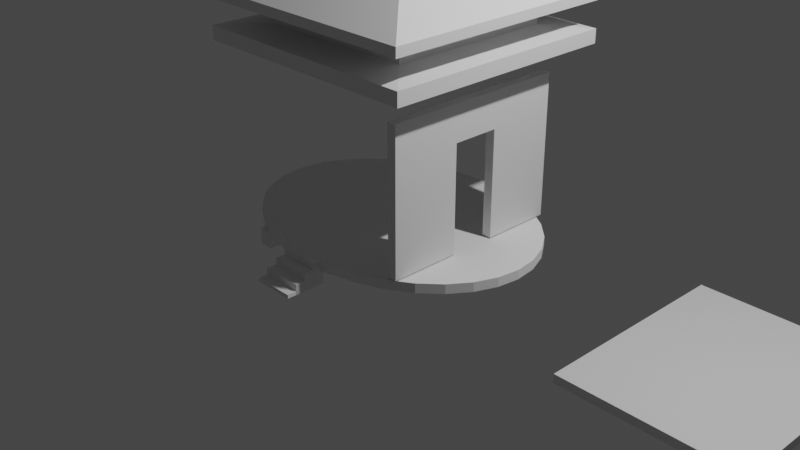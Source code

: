 # Source: beach_hut.blend  (saved by Blender 2.80.75; exported with 4.5.12 LTS)
import bpy
from mathutils import Matrix  # noqa: F401  (used for matrix-valued properties, if any)

bpy.ops.wm.read_factory_settings(use_empty=True)
scene = bpy.context.scene
scene.name = 'Scene'

# ---- collections
col_collection = bpy.data.collections.new('Collection'); scene.collection.children.link(col_collection)

# ---- materials (node trees are filled in below, after node groups)
mat_material = bpy.data.materials.new('Material')
mat_material.alpha_threshold = 0.0
mat_material.use_transparent_shadow = False
mat_material.line_color = (0.0, 0.0, 0.0, 1.0)
mat_material_002 = bpy.data.materials.new('Material.002')
mat_material_002.alpha_threshold = 0.0
mat_material_002.use_transparent_shadow = False
mat_material_002.line_color = (0.0, 0.0, 0.0, 1.0)
mat_material_003 = bpy.data.materials.new('Material.003')
mat_material_003.alpha_threshold = 0.0
mat_material_003.use_transparent_shadow = False
mat_material_003.line_color = (0.0, 0.0, 0.0, 1.0)

# ---- material node trees
mat_material.use_nodes = True; mat_material.node_tree.nodes.clear()
_N = mat_material.node_tree.nodes; _L = mat_material.node_tree.links
n0 = _N.new('ShaderNodeOutputMaterial'); n0.name = 'Material Output'; n0.location = (300, 300)
n1 = _N.new('ShaderNodeBsdfPrincipled'); n1.name = 'Principled BSDF'; n1.location = (10, 300)
n1.distribution = 'GGX'
n1.subsurface_method = 'BURLEY'
n1.inputs[2].default_value = 0.4
n1.inputs[3].default_value = 1.45
n1.inputs[27].default_value = (0.0, 0.0, 0.0, 1.0)
n1.inputs[28].default_value = 1.0
_L.new(n1.outputs[0], n0.inputs[0])
n0.is_active_output = True
mat_material_002.use_nodes = True; mat_material_002.node_tree.nodes.clear()
_N = mat_material_002.node_tree.nodes; _L = mat_material_002.node_tree.links
n0 = _N.new('ShaderNodeOutputMaterial'); n0.name = 'Material Output'; n0.location = (300, 300)
n1 = _N.new('ShaderNodeBsdfPrincipled'); n1.name = 'Principled BSDF'; n1.location = (10, 300)
n1.distribution = 'GGX'
n1.subsurface_method = 'BURLEY'
n1.inputs[2].default_value = 0.4
n1.inputs[3].default_value = 1.45
n1.inputs[27].default_value = (0.0, 0.0, 0.0, 1.0)
n1.inputs[28].default_value = 1.0
_L.new(n1.outputs[0], n0.inputs[0])
n0.is_active_output = True
mat_material_003.use_nodes = True; mat_material_003.node_tree.nodes.clear()
_N = mat_material_003.node_tree.nodes; _L = mat_material_003.node_tree.links
n0 = _N.new('ShaderNodeOutputMaterial'); n0.name = 'Material Output'; n0.location = (300, 300)
n1 = _N.new('ShaderNodeBsdfPrincipled'); n1.name = 'Principled BSDF'; n1.location = (10, 300)
n1.distribution = 'GGX'
n1.subsurface_method = 'BURLEY'
n1.inputs[2].default_value = 0.4
n1.inputs[3].default_value = 1.45
n1.inputs[27].default_value = (0.0, 0.0, 0.0, 1.0)
n1.inputs[28].default_value = 1.0
_L.new(n1.outputs[0], n0.inputs[0])
n0.is_active_output = True

# ---- world
world_world = bpy.data.worlds.new('World'); scene.world = world_world
world_world.use_nodes = True; world_world.node_tree.nodes.clear()
_N = world_world.node_tree.nodes; _L = world_world.node_tree.links
n0 = _N.new('ShaderNodeOutputWorld'); n0.name = 'World Output'; n0.location = (300, 300)
n1 = _N.new('ShaderNodeBackground'); n1.name = 'Background'; n1.location = (10, 300)
n1.inputs[0].default_value = (0.05088, 0.05088, 0.05088, 1.0)
_L.new(n1.outputs[0], n0.inputs[0])
n0.is_active_output = True
world_world.color = (0.05088, 0.05088, 0.05088)
world_world.use_sun_shadow = False
world_world.sun_shadow_jitter_overblur = 0.0

# ---- cameras
cam_camera = bpy.data.cameras.new('Camera')
cam_camera.clip_end = 100.0
cam_camera.ortho_scale = 7.314

# ---- lights
light_light = bpy.data.lights.new('Light', 'POINT')
light_light.transmission_factor = 0.0
light_light.energy = 1000.0
light_light.shadow_soft_size = 0.1
light_light.shadow_maximum_resolution = 0.006
light_light.use_absolute_resolution = True

# ---- meshes
me_cube = bpy.data.meshes.new('Cube')
me_cube.from_pydata([(1.0, 1.0, 1.0), (1.0, 1.0, -1.0), (1.0, -1.0, 1.0), (1.0, -1.0, -1.0), (-1.0, 1.0, 1.0), (-1.0, 1.0, -1.0), (-1.0, -1.0, 1.0), (-1.0, -1.0, -1.0)], [], [(0, 4, 6, 2), (3, 2, 6, 7), (7, 6, 4, 5), (5, 1, 3, 7), (1, 0, 2, 3), (5, 4, 0, 1)])
_uv = me_cube.uv_layers.new(name='UVMap')
_uv.uv.foreach_set('vector', [0.375, 0.0, 0.625, 0.0, 0.625, 0.25, 0.375, 0.25, 0.375, 0.25, 0.625, 0.25, 0.625, 0.5, 0.375, 0.5, 0.375, 0.5, 0.625, 0.5, 0.625, 0.75, 0.375, 0.75, 0.375, 0.75, 0.625, 0.75, 0.625, 1.0, 0.375, 1.0, 0.125, 0.5, 0.375, 0.5, 0.375, 0.75, 0.125, 0.75, 0.625, 0.5, 0.875, 0.5, 0.875, 0.75, 0.625, 0.75])
me_cube.materials.append(mat_material)
me_cube.use_remesh_preserve_volume = False
me_cube.use_remesh_preserve_attributes = False
me_cube.use_mirror_vertex_groups = False
me_cube.update()
me_cube_002 = bpy.data.meshes.new('Cube.002')
me_cube_002.from_pydata([(-1.016, -0.9843, -1.016), (-1.016, -0.9843, 0.9843), (-1.016, 1.016, -1.016), (-1.016, 1.016, 0.9843), (0.9843, -0.9843, -1.016), (0.9843, -0.9843, 0.9843), (0.9843, 1.016, -1.016), (0.9843, 1.016, 0.9843), (-1.016, 0.01581, -1.016), (-1.016, 0.01581, 0.9843), (0.9843, -0.4842, -1.016), (-1.016, -0.4842, 0.9843), (0.9843, -0.4842, 0.9843), (-1.016, -0.4842, -1.016), (0.9843, 0.5159, 0.9843), (-1.016, 0.5159, -1.016), (0.9843, 0.5159, -1.016), (-1.016, 0.5159, 0.9843), (-0.01581, -0.9843, 0.9843), (-0.01581, 1.016, -1.016), (-0.01581, 1.016, 0.9843), (-0.01581, -0.9843, -1.016), (-0.01581, -0.4842, -1.016), (-0.01581, -0.4842, 0.9843), (-0.01581, 0.5159, 0.9843), (-0.01581, 0.5159, -1.016), (0.4842, -0.9843, 0.9843), (0.4842, 1.016, -1.016), (0.4842, -0.4842, 0.9843), (0.4842, 0.5159, 0.9843), (0.4842, 1.016, 0.9843), (0.4842, -0.9843, -1.016), (0.4842, -0.4842, -1.016), (0.4842, 0.5159, -1.016), (-0.5159, 1.016, 0.9843), (-0.5159, -0.9843, -1.016), (-0.5159, 0.01581, -1.016), (-0.5159, -0.4842, -1.016), (-0.5159, 0.5159, -1.016), (-0.5159, -0.9843, 0.9843), (-0.5159, 1.016, -1.016), (-0.5159, 0.01581, 0.9843), (-0.5159, -0.4842, 0.9843), (-0.5159, 0.5159, 0.9843), (0.9843, -0.2342, 0.9843), (-1.016, -0.2342, -1.016), (0.9843, -0.2342, -1.016), (-1.016, -0.2342, 0.9843), (-0.01581, -0.2342, -1.016), (-0.01581, -0.2342, 0.9843), (0.4842, -0.2342, 0.9843), (0.4842, -0.2342, -1.016), (-0.5159, -0.2342, -1.016), (-0.5159, -0.2342, 0.9843), (0.9843, 0.2658, -1.016), (-1.016, 0.2658, 0.9843), (0.9843, 0.2658, 0.9843), (-1.016, 0.2658, -1.016), (-0.01581, 0.2658, -1.016), (-0.01581, 0.2658, 0.9843), (0.4842, 0.2658, 0.9843), (0.4842, 0.2658, -1.016), (-0.5159, 0.2658, -1.016), (-0.5159, 0.2658, 0.9843), (0.2342, 1.016, 0.9843), (0.2342, -0.9843, -1.016), (0.2342, -0.4842, -1.016), (0.2342, 0.5159, -1.016), (0.2342, -0.9843, 0.9843), (0.2342, 1.016, -1.016), (0.2342, -0.4842, 0.9843), (0.2342, 0.5159, 0.9843), (0.2342, -0.2342, -1.016), (0.2342, -0.2342, 0.9843), (0.2342, 0.2658, -1.016), (0.2342, 0.2658, 0.9843), (0.3592, -0.9843, 0.9843), (0.3592, 1.016, -1.016), (0.3592, -0.4842, 0.9843), (0.3592, 0.5159, 0.9843), (0.3592, -0.2342, 0.9843), (0.3592, 0.2658, 0.9843), (0.3592, 1.016, 0.9843), (0.3592, -0.9843, -1.016), (0.3592, -0.4842, -1.016), (0.3592, 0.5159, -1.016), (0.3592, -0.2342, -1.016), (0.3592, 0.2658, -1.016)], [], [(33, 16, 6, 27), (30, 27, 6, 7), (12, 10, 4, 5), (43, 17, 3, 34), (17, 15, 2, 3), (39, 35, 0, 1), (47, 45, 8, 9), (53, 47, 9, 41), (31, 4, 10, 32), (39, 1, 11, 42), (1, 0, 13, 11), (44, 46, 10, 12), (7, 6, 16, 14), (55, 57, 15, 17), (63, 55, 17, 43), (61, 54, 16, 33), (62, 58, 25, 38), (75, 59, 24, 71), (68, 18, 23, 70), (35, 21, 22, 37), (68, 65, 21, 18), (71, 24, 20, 64), (34, 40, 19, 20), (38, 25, 19, 40), (14, 29, 30, 7), (5, 4, 31, 26), (5, 26, 28, 12), (56, 60, 29, 14), (87, 61, 33, 85), (83, 31, 32, 84), (82, 77, 27, 30), (85, 33, 27, 77), (15, 38, 40, 2), (3, 2, 40, 34), (45, 52, 36, 8), (0, 35, 37, 13), (57, 62, 38, 15), (59, 63, 43, 24), (18, 39, 42, 23), (18, 21, 35, 39), (24, 43, 34, 20), (23, 42, 53, 49), (13, 37, 52, 45), (84, 32, 51, 86), (12, 28, 50, 44), (70, 23, 49, 73), (37, 22, 48, 52), (32, 10, 46, 51), (42, 11, 47, 53), (11, 13, 45, 47), (8, 36, 62, 57), (41, 9, 55, 63), (9, 8, 57, 55), (14, 16, 54, 56), (78, 70, 73, 80), (22, 66, 72, 48), (25, 67, 69, 19), (20, 19, 69, 64), (21, 65, 66, 22), (58, 74, 67, 25), (79, 71, 64, 82), (76, 83, 65, 68), (76, 68, 70, 78), (81, 75, 71, 79), (60, 81, 79, 29), (26, 76, 78, 28), (36, 52, 53, 41, 63, 59, 75, 81, 60, 56, 54, 61, 87, 74, 58, 62), (26, 31, 83, 76), (29, 79, 82, 30), (28, 78, 80, 50), (53, 52, 48, 72, 86, 51, 46, 44, 50, 80, 73, 49), (66, 84, 86, 72), (67, 85, 77, 69), (64, 69, 77, 82), (65, 83, 84, 66), (74, 87, 85, 67)])
_uv = me_cube_002.uv_layers.new(name='UVMap')
_uv.uv.foreach_set('vector', [0.5625, 0.1875, 0.625, 0.1875, 0.625, 0.25, 0.5625, 0.25, 0.375, 0.4375, 0.625, 0.4375, 0.625, 0.5, 0.375, 0.5, 0.375, 0.6875, 0.625, 0.6875, 0.625, 0.75, 0.375, 0.75, 0.5625, 0.9375, 0.625, 0.9375, 0.625, 1.0, 0.5625, 1.0, 0.125, 0.6875, 0.375, 0.6875, 0.375, 0.75, 0.125, 0.75, 0.625, 0.6875, 0.875, 0.6875, 0.875, 0.75, 0.625, 0.75, 0.125, 0.5938, 0.375, 0.5938, 0.375, 0.625, 0.125, 0.625, 0.5625, 0.8438, 0.625, 0.8438, 0.625, 0.875, 0.5625, 0.875, 0.5625, 0.0, 0.625, 0.0, 0.625, 0.0625, 0.5625, 0.0625, 0.5625, 0.75, 0.625, 0.75, 0.625, 0.8125, 0.5625, 0.8125, 0.125, 0.5, 0.375, 0.5, 0.375, 0.5625, 0.125, 0.5625, 0.375, 0.6562, 0.625, 0.6562, 0.625, 0.6875, 0.375, 0.6875, 0.375, 0.5, 0.625, 0.5, 0.625, 0.5625, 0.375, 0.5625, 0.125, 0.6562, 0.375, 0.6562, 0.375, 0.6875, 0.125, 0.6875, 0.5625, 0.9062, 0.625, 0.9062, 0.625, 0.9375, 0.5625, 0.9375, 0.5625, 0.1562, 0.625, 0.1562, 0.625, 0.1875, 0.5625, 0.1875, 0.4375, 0.1562, 0.5, 0.1562, 0.5, 0.1875, 0.4375, 0.1875, 0.4688, 0.9062, 0.5, 0.9062, 0.5, 0.9375, 0.4688, 0.9375, 0.4688, 0.75, 0.5, 0.75, 0.5, 0.8125, 0.4688, 0.8125, 0.4375, 0.0, 0.5, 0.0, 0.5, 0.0625, 0.4375, 0.0625, 0.625, 0.5938, 0.875, 0.5938, 0.875, 0.625, 0.625, 0.625, 0.4688, 0.9375, 0.5, 0.9375, 0.5, 1.0, 0.4688, 1.0, 0.375, 0.3125, 0.625, 0.3125, 0.625, 0.375, 0.375, 0.375, 0.4375, 0.1875, 0.5, 0.1875, 0.5, 0.25, 0.4375, 0.25, 0.375, 0.9375, 0.4375, 0.9375, 0.4375, 1.0, 0.375, 1.0, 0.625, 0.5, 0.875, 0.5, 0.875, 0.5625, 0.625, 0.5625, 0.375, 0.75, 0.4375, 0.75, 0.4375, 0.8125, 0.375, 0.8125, 0.375, 0.9062, 0.4375, 0.9062, 0.4375, 0.9375, 0.375, 0.9375, 0.5469, 0.1562, 0.5625, 0.1562, 0.5625, 0.1875, 0.5469, 0.1875, 0.5469, 0.0, 0.5625, 0.0, 0.5625, 0.0625, 0.5469, 0.0625, 0.375, 0.4219, 0.625, 0.4219, 0.625, 0.4375, 0.375, 0.4375, 0.5469, 0.1875, 0.5625, 0.1875, 0.5625, 0.25, 0.5469, 0.25, 0.375, 0.1875, 0.4375, 0.1875, 0.4375, 0.25, 0.375, 0.25, 0.375, 0.25, 0.625, 0.25, 0.625, 0.3125, 0.375, 0.3125, 0.375, 0.09375, 0.4375, 0.09375, 0.4375, 0.125, 0.375, 0.125, 0.375, 0.0, 0.4375, 0.0, 0.4375, 0.0625, 0.375, 0.0625, 0.375, 0.1562, 0.4375, 0.1562, 0.4375, 0.1875, 0.375, 0.1875, 0.5, 0.9062, 0.5625, 0.9062, 0.5625, 0.9375, 0.5, 0.9375, 0.5, 0.75, 0.5625, 0.75, 0.5625, 0.8125, 0.5, 0.8125, 0.625, 0.625, 0.875, 0.625, 0.875, 0.6875, 0.625, 0.6875, 0.5, 0.9375, 0.5625, 0.9375, 0.5625, 1.0, 0.5, 1.0, 0.5, 0.8125, 0.5625, 0.8125, 0.5625, 0.8438, 0.5, 0.8438, 0.375, 0.0625, 0.4375, 0.0625, 0.4375, 0.09375, 0.375, 0.09375, 0.5469, 0.0625, 0.5625, 0.0625, 0.5625, 0.09375, 0.5469, 0.09375, 0.375, 0.8125, 0.4375, 0.8125, 0.4375, 0.8438, 0.375, 0.8438, 0.4688, 0.8125, 0.5, 0.8125, 0.5, 0.8438, 0.4688, 0.8438, 0.4375, 0.0625, 0.5, 0.0625, 0.5, 0.09375, 0.4375, 0.09375, 0.5625, 0.0625, 0.625, 0.0625, 0.625, 0.09375, 0.5625, 0.09375, 0.5625, 0.8125, 0.625, 0.8125, 0.625, 0.8438, 0.5625, 0.8438, 0.125, 0.5625, 0.375, 0.5625, 0.375, 0.5938, 0.125, 0.5938, 0.375, 0.125, 0.4375, 0.125, 0.4375, 0.1562, 0.375, 0.1562, 0.5625, 0.875, 0.625, 0.875, 0.625, 0.9062, 0.5625, 0.9062, 0.125, 0.625, 0.375, 0.625, 0.375, 0.6562, 0.125, 0.6562, 0.375, 0.5625, 0.625, 0.5625, 0.625, 0.5938, 0.375, 0.5938, 0.4531, 0.8125, 0.4688, 0.8125, 0.4688, 0.8438, 0.4531, 0.8438, 0.5, 0.0625, 0.5312, 0.0625, 0.5312, 0.09375, 0.5, 0.09375, 0.5, 0.1875, 0.5312, 0.1875, 0.5312, 0.25, 0.5, 0.25, 0.375, 0.375, 0.625, 0.375, 0.625, 0.4062, 0.375, 0.4062, 0.5, 0.0, 0.5312, 0.0, 0.5312, 0.0625, 0.5, 0.0625, 0.5, 0.1562, 0.5312, 0.1562, 0.5312, 0.1875, 0.5, 0.1875, 0.4531, 0.9375, 0.4688, 0.9375, 0.4688, 1.0, 0.4531, 1.0, 0.625, 0.5781, 0.875, 0.5781, 0.875, 0.5938, 0.625, 0.5938, 0.4531, 0.75, 0.4688, 0.75, 0.4688, 0.8125, 0.4531, 0.8125, 0.4531, 0.9062, 0.4688, 0.9062, 0.4688, 0.9375, 0.4531, 0.9375, 0.4375, 0.9062, 0.4531, 0.9062, 0.4531, 0.9375, 0.4375, 0.9375, 0.4375, 0.75, 0.4531, 0.75, 0.4531, 0.8125, 0.4375, 0.8125, 0.4375, 0.125, 0.4375, 0.09375, 0.5625, 0.8438, 0.5625, 0.875, 0.5625, 0.9062, 0.5, 0.9062, 0.4688, 0.9062, 0.4531, 0.9062, 0.4375, 0.9062, 0.375, 0.5938, 0.625, 0.1562, 0.5625, 0.1562, 0.5469, 0.1562, 0.5312, 0.1562, 0.5, 0.1562, 0.4375, 0.1562, 0.625, 0.5625, 0.875, 0.5625, 0.875, 0.5781, 0.625, 0.5781, 0.4375, 0.9375, 0.4531, 0.9375, 0.4531, 1.0, 0.4375, 1.0, 0.4375, 0.8125, 0.4531, 0.8125, 0.4531, 0.8438, 0.4375, 0.8438, 0.5625, 0.8438, 0.4375, 0.09375, 0.5, 0.09375, 0.5312, 0.09375, 0.5469, 0.09375, 0.5625, 0.09375, 0.625, 0.09375, 0.375, 0.6562, 0.4375, 0.8438, 0.4531, 0.8438, 0.4688, 0.8438, 0.5, 0.8438, 0.5312, 0.0625, 0.5469, 0.0625, 0.5469, 0.09375, 0.5312, 0.09375, 0.5312, 0.1875, 0.5469, 0.1875, 0.5469, 0.25, 0.5312, 0.25, 0.375, 0.4062, 0.625, 0.4062, 0.625, 0.4219, 0.375, 0.4219, 0.5312, 0.0, 0.5469, 0.0, 0.5469, 0.0625, 0.5312, 0.0625, 0.5312, 0.1562, 0.5469, 0.1562, 0.5469, 0.1875, 0.5312, 0.1875])
me_cube_002.materials.append(mat_material_002)
me_cube_002.use_remesh_preserve_volume = False
me_cube_002.use_remesh_preserve_attributes = False
me_cube_002.use_mirror_vertex_groups = False
me_cube_002.update()
me_cube_004 = bpy.data.meshes.new('Cube.004')
me_cube_004.from_pydata([(-1.0, 1.0, -1.0), (-1.0, 1.0, 1.0), (1.0, 1.0, -1.0), (1.0, 1.0, 1.0), (-1.0, 0.0, -1.0), (-1.0, 0.0, 1.0), (1.0, 0.0, -1.0), (1.0, 0.0, 1.0)], [], [(4, 5, 1, 0), (0, 1, 3, 2), (3, 1, 5, 7), (0, 2, 6, 4), (2, 3, 7, 6), (5, 4, 6, 7)])
_uv = me_cube_004.uv_layers.new(name='UVMap')
_uv.uv.foreach_set('vector', [0.375, 0.125, 0.625, 0.125, 0.625, 0.25, 0.375, 0.25, 0.375, 0.25, 0.625, 0.25, 0.625, 0.5, 0.375, 0.5, 0.625, 0.5, 0.875, 0.5, 0.875, 0.625, 0.625, 0.625, 0.125, 0.5, 0.375, 0.5, 0.375, 0.625, 0.125, 0.625, 0.375, 0.5, 0.625, 0.5, 0.625, 0.625, 0.375, 0.625, 0.625, 0.125, 0.375, 0.125, 0.375, 0.625, 0.625, 0.625])
me_cube_004.use_remesh_preserve_volume = False
me_cube_004.use_remesh_preserve_attributes = False
me_cube_004.use_mirror_vertex_groups = False
me_cube_004.update()
me_cube_006 = bpy.data.meshes.new('Cube.006')
me_cube_006.from_pydata([(-1.0, 1.0, -1.0), (-1.0, 1.0, 1.0), (1.0, 1.0, -1.0), (1.0, 1.0, 1.0), (-1.0, 0.01794, -1.0), (-1.0, 0.01794, 1.0), (1.0, 0.01794, -1.0), (1.0, 0.01794, 1.0)], [], [(4, 5, 1, 0), (0, 1, 3, 2), (3, 1, 5, 7), (0, 2, 6, 4), (2, 3, 7, 6), (5, 4, 6, 7)])
_uv = me_cube_006.uv_layers.new(name='UVMap')
_uv.uv.foreach_set('vector', [0.375, 0.1272, 0.625, 0.1272, 0.625, 0.25, 0.375, 0.25, 0.375, 0.25, 0.625, 0.25, 0.625, 0.5, 0.375, 0.5, 0.625, 0.5, 0.875, 0.5, 0.875, 0.6228, 0.625, 0.6228, 0.125, 0.5, 0.375, 0.5, 0.375, 0.6228, 0.125, 0.6228, 0.375, 0.5, 0.625, 0.5, 0.625, 0.6228, 0.375, 0.6228, 0.625, 0.1272, 0.375, 0.1272, 0.375, 0.6228, 0.625, 0.6228])
me_cube_006.use_remesh_preserve_volume = False
me_cube_006.use_remesh_preserve_attributes = False
me_cube_006.use_mirror_vertex_groups = False
me_cube_006.update()
me_cube_007 = bpy.data.meshes.new('Cube.007')
me_cube_007.from_pydata([(-1.0, 1.0, -1.0), (-1.0, 1.0, 1.0), (1.0, 1.0, -1.0), (1.0, 1.0, 1.0), (-1.0, 0.0, -1.0), (-1.0, 0.0, 1.0), (1.0, 0.0, -1.0), (1.0, 0.0, 1.0)], [], [(4, 5, 1, 0), (0, 1, 3, 2), (3, 1, 5, 7), (0, 2, 6, 4), (2, 3, 7, 6), (5, 4, 6, 7)])
_uv = me_cube_007.uv_layers.new(name='UVMap')
_uv.uv.foreach_set('vector', [0.375, 0.125, 0.625, 0.125, 0.625, 0.25, 0.375, 0.25, 0.375, 0.25, 0.625, 0.25, 0.625, 0.5, 0.375, 0.5, 0.625, 0.5, 0.875, 0.5, 0.875, 0.625, 0.625, 0.625, 0.125, 0.5, 0.375, 0.5, 0.375, 0.625, 0.125, 0.625, 0.375, 0.5, 0.625, 0.5, 0.625, 0.625, 0.375, 0.625, 0.625, 0.125, 0.375, 0.125, 0.375, 0.625, 0.625, 0.625])
me_cube_007.use_remesh_preserve_volume = False
me_cube_007.use_remesh_preserve_attributes = False
me_cube_007.use_mirror_vertex_groups = False
me_cube_007.update()
me_cube_008 = bpy.data.meshes.new('Cube.008')
me_cube_008.from_pydata([(-1.0, 1.0, -1.0), (-1.0, 1.0, 1.0), (1.0, 1.0, -1.0), (1.0, 1.0, 1.0), (-1.0, 0.0, -1.0), (-1.0, 0.0, 1.0), (1.0, 0.0, -1.0), (1.0, 0.0, 1.0)], [], [(4, 5, 1, 0), (0, 1, 3, 2), (3, 1, 5, 7), (0, 2, 6, 4), (2, 3, 7, 6), (5, 4, 6, 7)])
_uv = me_cube_008.uv_layers.new(name='UVMap')
_uv.uv.foreach_set('vector', [0.375, 0.125, 0.625, 0.125, 0.625, 0.25, 0.375, 0.25, 0.375, 0.25, 0.625, 0.25, 0.625, 0.5, 0.375, 0.5, 0.625, 0.5, 0.875, 0.5, 0.875, 0.625, 0.625, 0.625, 0.125, 0.5, 0.375, 0.5, 0.375, 0.625, 0.125, 0.625, 0.375, 0.5, 0.625, 0.5, 0.625, 0.625, 0.375, 0.625, 0.625, 0.125, 0.375, 0.125, 0.375, 0.625, 0.625, 0.625])
me_cube_008.use_remesh_preserve_volume = False
me_cube_008.use_remesh_preserve_attributes = False
me_cube_008.use_mirror_vertex_groups = False
me_cube_008.update()
me_cube_011 = bpy.data.meshes.new('Cube.011')
me_cube_011.from_pydata([(-1.0, -1.0, -1.0), (-1.0, -1.0, 1.0), (-1.0, 1.0, -1.0), (-1.0, 1.0, 1.0), (1.0, -1.0, -1.0), (1.0, -1.0, 1.0), (1.0, 1.0, -1.0), (1.0, 1.0, 1.0)], [], [(0, 1, 3, 2), (2, 3, 7, 6), (6, 7, 5, 4), (4, 5, 1, 0), (2, 6, 4, 0), (7, 3, 1, 5)])
_uv = me_cube_011.uv_layers.new(name='UVMap')
_uv.uv.foreach_set('vector', [0.375, 0.0, 0.625, 0.0, 0.625, 0.25, 0.375, 0.25, 0.375, 0.25, 0.625, 0.25, 0.625, 0.5, 0.375, 0.5, 0.375, 0.5, 0.625, 0.5, 0.625, 0.75, 0.375, 0.75, 0.375, 0.75, 0.625, 0.75, 0.625, 1.0, 0.375, 1.0, 0.125, 0.5, 0.375, 0.5, 0.375, 0.75, 0.125, 0.75, 0.625, 0.5, 0.875, 0.5, 0.875, 0.75, 0.625, 0.75])
me_cube_011.use_remesh_preserve_volume = False
me_cube_011.use_remesh_preserve_attributes = False
me_cube_011.use_mirror_vertex_groups = False
me_cube_011.update()
me_cube_001 = bpy.data.meshes.new('Cube.001')
me_cube_001.from_pydata([(0.6932, 0.6932, 3.102), (0.6932, -0.6932, 3.102), (-0.6932, 0.6932, 3.102), (-0.6932, -0.6932, 3.102), (-0.6932, -0.6932, 1.0), (-1.0, -1.0, 0.6932), (-0.6932, 0.6932, 1.0), (-1.0, 1.0, 0.6932), (0.6932, -0.6932, 1.0), (1.0, -1.0, 0.6932), (0.6932, 0.6932, 1.0), (1.0, 1.0, 0.6932), (-0.4275, -0.4275, -1.0), (-1.0, -1.0, -0.4275), (-1.0, 1.0, -0.4275), (-0.4275, 0.4275, -1.0), (1.0, -1.0, -0.4275), (0.4275, -0.4275, -1.0), (1.0, 1.0, -0.4275), (0.4275, 0.4275, -1.0), (-0.05533, -0.09891, 4.156), (-0.0004231, -0.01154, 9.782), (1.016, -1.028, 3.627), (-0.0004232, -0.044, 9.782), (1.016, 0.972, 3.627), (-0.9839, -1.028, 3.627), (0.03204, -0.01154, 9.782), (0.03204, -0.044, 9.782), (-0.9839, 0.972, 3.627), (1.016, -1.028, 3.627), (1.016, 0.972, 3.627), (-0.9839, -1.028, 3.627), (-0.9839, 0.972, 3.627), (1.016, -1.028, 2.86), (1.016, 0.972, 2.86), (-0.9839, 0.972, 2.86), (-0.9839, -1.028, 2.86)], [(32, 31), (31, 29), (30, 32), (29, 30)], [(10, 6, 2, 0), (0, 2, 3, 1), (14, 7, 11, 18), (16, 9, 5, 13), (18, 11, 9, 16), (4, 6, 7, 5), (6, 10, 11, 7), (10, 8, 9, 11), (8, 4, 5, 9), (13, 5, 7, 14), (15, 12, 13, 14), (19, 15, 14, 18), (17, 19, 18, 16), (12, 17, 16, 13), (15, 19, 17, 12), (8, 10, 0, 1), (6, 4, 3, 2), (4, 8, 1, 3), (26, 21, 23, 27), (26, 27, 28, 25), (21, 26, 25, 22), (27, 23, 24, 28), (23, 21, 22, 24), (34, 33, 36, 35), (25, 36, 33, 22), (22, 33, 34, 24), (24, 34, 35, 28), (28, 35, 36, 25)])
_uv = me_cube_001.uv_layers.new(name='UVMap')
_uv.uv.foreach_set('vector', [0.6634, 0.5384, 0.8366, 0.5384, 0.8366, 0.5384, 0.6634, 0.5384, 0.6634, 0.5384, 0.8366, 0.5384, 0.8366, 0.7116, 0.6634, 0.7116, 0.4466, 0.25, 0.5866, 0.25, 0.5866, 0.5, 0.4466, 0.5, 0.4466, 0.75, 0.5866, 0.75, 0.5866, 1.0, 0.4466, 1.0, 0.4466, 0.5, 0.5866, 0.5, 0.5866, 0.75, 0.4466, 0.75, 0.8366, 0.7116, 0.8366, 0.5384, 0.875, 0.5, 0.875, 0.75, 0.8366, 0.5384, 0.6634, 0.5384, 0.625, 0.5, 0.875, 0.5, 0.6634, 0.5384, 0.6634, 0.7116, 0.5866, 0.75, 0.5866, 0.5, 0.6634, 0.7116, 0.8366, 0.7116, 0.875, 0.75, 0.625, 0.75, 0.4466, 0.0, 0.5866, 0.0, 0.5866, 0.25, 0.4466, 0.25, 0.1966, 0.5716, 0.1966, 0.6784, 0.125, 0.75, 0.125, 0.5, 0.3034, 0.5716, 0.1966, 0.5716, 0.125, 0.5, 0.375, 0.5, 0.3034, 0.6784, 0.3034, 0.5716, 0.4466, 0.5, 0.4466, 0.75, 0.1966, 0.6784, 0.3034, 0.6784, 0.375, 0.75, 0.125, 0.75, 0.1966, 0.5716, 0.3034, 0.5716, 0.3034, 0.6784, 0.1966, 0.6784, 0.6634, 0.7116, 0.6634, 0.5384, 0.6634, 0.5384, 0.6634, 0.7116, 0.8366, 0.5384, 0.8366, 0.7116, 0.8366, 0.7116, 0.8366, 0.5384, 0.8366, 0.7116, 0.6634, 0.7116, 0.6634, 0.7116, 0.8366, 0.7116, 0.502, 0.877, 0.498, 0.877, 0.498, 0.873, 0.502, 0.873, 0.502, 0.877, 0.502, 0.873, 0.375, 1.0, 0.375, 0.75, 0.498, 0.877, 0.502, 0.877, 0.375, 0.75, 0.625, 0.75, 0.502, 0.873, 0.498, 0.873, 0.625, 1.0, 0.375, 1.0, 0.498, 0.873, 0.498, 0.877, 0.625, 0.75, 0.625, 1.0, 0.2678, 0.75, 0.7678, 0.75, 0.5178, 0.75, 0.5178, 0.5, 0.752, 0.5, 0.7678, 0.5, 0.7678, 0.75, 0.752, 0.75, 0.252, 0.5, 0.2678, 0.5, 0.2678, 0.75, 0.252, 0.75, 0.502, 0.25, 0.5178, 0.25, 0.5178, 0.5, 0.502, 0.5, 0.502, 0.5, 0.5178, 0.5, 0.5178, 0.75, 0.502, 0.75])
me_cube_001.materials.append(mat_material_003)
me_cube_001.use_remesh_preserve_volume = False
me_cube_001.use_remesh_preserve_attributes = False
me_cube_001.use_mirror_vertex_groups = False
me_cube_001.update()
me_cylinder = bpy.data.meshes.new('Cylinder')
me_cylinder.from_pydata([(0.0, 1.0, -1.0), (0.0, 1.0, 1.0), (0.1951, 0.9808, -1.0), (0.1951, 0.9808, 1.0), (0.3827, 0.9239, -1.0), (0.3827, 0.9239, 1.0), (0.5556, 0.8315, -1.0), (0.5556, 0.8315, 1.0), (0.7071, 0.7071, -1.0), (0.7071, 0.7071, 1.0), (0.8315, 0.5556, -1.0), (0.8315, 0.5556, 1.0), (0.9239, 0.3827, -1.0), (0.9239, 0.3827, 1.0), (0.9808, 0.1951, -1.0), (0.9808, 0.1951, 1.0), (1.0, 7.55e-08, -1.0), (1.0, 7.55e-08, 1.0), (0.9808, -0.1951, -1.0), (0.9808, -0.1951, 1.0), (0.9239, -0.3827, -1.0), (0.9239, -0.3827, 1.0), (0.8315, -0.5556, -1.0), (0.8315, -0.5556, 1.0), (0.7071, -0.7071, -1.0), (0.7071, -0.7071, 1.0), (0.5556, -0.8315, -1.0), (0.5556, -0.8315, 1.0), (0.3827, -0.9239, -1.0), (0.3827, -0.9239, 1.0), (0.1951, -0.9808, -1.0), (0.1951, -0.9808, 1.0), (-3.258e-07, -1.0, -1.0), (-3.258e-07, -1.0, 1.0), (-0.1951, -0.9808, -1.0), (-0.1951, -0.9808, 1.0), (-0.3827, -0.9239, -1.0), (-0.3827, -0.9239, 1.0), (-0.5556, -0.8315, -1.0), (-0.5556, -0.8315, 1.0), (-0.7071, -0.7071, -1.0), (-0.7071, -0.7071, 1.0), (-0.8315, -0.5556, -1.0), (-0.8315, -0.5556, 1.0), (-0.9239, -0.3827, -1.0), (-0.9239, -0.3827, 1.0), (-0.9808, -0.1951, -1.0), (-0.9808, -0.1951, 1.0), (-1.0, 9.656e-07, -1.0), (-1.0, 9.656e-07, 1.0), (-0.9808, 0.1951, -1.0), (-0.9808, 0.1951, 1.0), (-0.9239, 0.3827, -1.0), (-0.9239, 0.3827, 1.0), (-0.8315, 0.5556, -1.0), (-0.8315, 0.5556, 1.0), (-0.7071, 0.7071, -1.0), (-0.7071, 0.7071, 1.0), (-0.5556, 0.8315, -1.0), (-0.5556, 0.8315, 1.0), (-0.3827, 0.9239, -1.0), (-0.3827, 0.9239, 1.0), (-0.1951, 0.9808, -1.0), (-0.1951, 0.9808, 1.0)], [], [(0, 1, 3, 2), (2, 3, 5, 4), (4, 5, 7, 6), (6, 7, 9, 8), (8, 9, 11, 10), (10, 11, 13, 12), (12, 13, 15, 14), (14, 15, 17, 16), (16, 17, 19, 18), (18, 19, 21, 20), (20, 21, 23, 22), (22, 23, 25, 24), (24, 25, 27, 26), (26, 27, 29, 28), (28, 29, 31, 30), (30, 31, 33, 32), (32, 33, 35, 34), (34, 35, 37, 36), (36, 37, 39, 38), (38, 39, 41, 40), (40, 41, 43, 42), (42, 43, 45, 44), (44, 45, 47, 46), (46, 47, 49, 48), (48, 49, 51, 50), (50, 51, 53, 52), (52, 53, 55, 54), (54, 55, 57, 56), (56, 57, 59, 58), (58, 59, 61, 60), (3, 1, 63, 61, 59, 57, 55, 53, 51, 49, 47, 45, 43, 41, 39, 37, 35, 33, 31, 29, 27, 25, 23, 21, 19, 17, 15, 13, 11, 9, 7, 5), (60, 61, 63, 62), (62, 63, 1, 0), (0, 2, 4, 6, 8, 10, 12, 14, 16, 18, 20, 22, 24, 26, 28, 30, 32, 34, 36, 38, 40, 42, 44, 46, 48, 50, 52, 54, 56, 58, 60, 62)])
_uv = me_cylinder.uv_layers.new(name='UVMap')
_uv.uv.foreach_set('vector', [1.0, 0.5, 1.0, 1.0, 0.9688, 1.0, 0.9688, 0.5, 0.9688, 0.5, 0.9688, 1.0, 0.9375, 1.0, 0.9375, 0.5, 0.9375, 0.5, 0.9375, 1.0, 0.9062, 1.0, 0.9062, 0.5, 0.9062, 0.5, 0.9062, 1.0, 0.875, 1.0, 0.875, 0.5, 0.875, 0.5, 0.875, 1.0, 0.8438, 1.0, 0.8438, 0.5, 0.8438, 0.5, 0.8438, 1.0, 0.8125, 1.0, 0.8125, 0.5, 0.8125, 0.5, 0.8125, 1.0, 0.7812, 1.0, 0.7812, 0.5, 0.7812, 0.5, 0.7812, 1.0, 0.75, 1.0, 0.75, 0.5, 0.75, 0.5, 0.75, 1.0, 0.7188, 1.0, 0.7188, 0.5, 0.7188, 0.5, 0.7188, 1.0, 0.6875, 1.0, 0.6875, 0.5, 0.6875, 0.5, 0.6875, 1.0, 0.6562, 1.0, 0.6562, 0.5, 0.6562, 0.5, 0.6562, 1.0, 0.625, 1.0, 0.625, 0.5, 0.625, 0.5, 0.625, 1.0, 0.5938, 1.0, 0.5938, 0.5, 0.5938, 0.5, 0.5938, 1.0, 0.5625, 1.0, 0.5625, 0.5, 0.5625, 0.5, 0.5625, 1.0, 0.5312, 1.0, 0.5312, 0.5, 0.5312, 0.5, 0.5312, 1.0, 0.5, 1.0, 0.5, 0.5, 0.5, 0.5, 0.5, 1.0, 0.4688, 1.0, 0.4688, 0.5, 0.4688, 0.5, 0.4688, 1.0, 0.4375, 1.0, 0.4375, 0.5, 0.4375, 0.5, 0.4375, 1.0, 0.4062, 1.0, 0.4062, 0.5, 0.4062, 0.5, 0.4062, 1.0, 0.375, 1.0, 0.375, 0.5, 0.375, 0.5, 0.375, 1.0, 0.3438, 1.0, 0.3438, 0.5, 0.3438, 0.5, 0.3438, 1.0, 0.3125, 1.0, 0.3125, 0.5, 0.3125, 0.5, 0.3125, 1.0, 0.2812, 1.0, 0.2812, 0.5, 0.2812, 0.5, 0.2812, 1.0, 0.25, 1.0, 0.25, 0.5, 0.25, 0.5, 0.25, 1.0, 0.2188, 1.0, 0.2188, 0.5, 0.2188, 0.5, 0.2188, 1.0, 0.1875, 1.0, 0.1875, 0.5, 0.1875, 0.5, 0.1875, 1.0, 0.1562, 1.0, 0.1562, 0.5, 0.1562, 0.5, 0.1562, 1.0, 0.125, 1.0, 0.125, 0.5, 0.125, 0.5, 0.125, 1.0, 0.09375, 1.0, 0.09375, 0.5, 0.09375, 0.5, 0.09375, 1.0, 0.0625, 1.0, 0.0625, 0.5, 0.2968, 0.4854, 0.25, 0.49, 0.2032, 0.4854, 0.1582, 0.4717, 0.1167, 0.4496, 0.08029, 0.4197, 0.05045, 0.3833, 0.02827, 0.3418, 0.01461, 0.2968, 0.01, 0.25, 0.01461, 0.2032, 0.02827, 0.1582, 0.05045, 0.1167, 0.08029, 0.08029, 0.1167, 0.05045, 0.1582, 0.02827, 0.2032, 0.01461, 0.25, 0.01, 0.2968, 0.01461, 0.3418, 0.02827, 0.3833, 0.05045, 0.4197, 0.08029, 0.4496, 0.1167, 0.4717, 0.1582, 0.4854, 0.2032, 0.49, 0.25, 0.4854, 0.2968, 0.4717, 0.3418, 0.4496, 0.3833, 0.4197, 0.4197, 0.3833, 0.4496, 0.3418, 0.4717, 0.0625, 0.5, 0.0625, 1.0, 0.03125, 1.0, 0.03125, 0.5, 0.03125, 0.5, 0.03125, 1.0, 0.0, 1.0, 0.0, 0.5, 0.75, 0.49, 0.7968, 0.4854, 0.8418, 0.4717, 0.8833, 0.4496, 0.9197, 0.4197, 0.9496, 0.3833, 0.9717, 0.3418, 0.9854, 0.2968, 0.99, 0.25, 0.9854, 0.2032, 0.9717, 0.1582, 0.9496, 0.1167, 0.9197, 0.08029, 0.8833, 0.05045, 0.8418, 0.02827, 0.7968, 0.01461, 0.75, 0.01, 0.7032, 0.01461, 0.6582, 0.02827, 0.6167, 0.05045, 0.5803, 0.08029, 0.5504, 0.1167, 0.5283, 0.1582, 0.5146, 0.2032, 0.51, 0.25, 0.5146, 0.2968, 0.5283, 0.3418, 0.5504, 0.3833, 0.5803, 0.4197, 0.6167, 0.4496, 0.6582, 0.4717, 0.7032, 0.4854])
me_cylinder.use_remesh_preserve_volume = False
me_cylinder.use_remesh_preserve_attributes = False
me_cylinder.use_mirror_vertex_groups = False
me_cylinder.update()

# ---- objects
ob_cube = bpy.data.objects.new('Cube', me_cube)
ob_light = bpy.data.objects.new('Light', light_light)
ob_camera = bpy.data.objects.new('Camera', cam_camera)
ob_cube_001 = bpy.data.objects.new('Cube.001', me_cube_002)
ob_cube_004 = bpy.data.objects.new('Cube.004', me_cube_004)
ob_cube_005 = bpy.data.objects.new('Cube.005', me_cube_006)
ob_cube_006 = bpy.data.objects.new('Cube.006', me_cube_007)
ob_cube_007 = bpy.data.objects.new('Cube.007', me_cube_008)
ob_cube_011 = bpy.data.objects.new('Cube.011', me_cube_011)
ob_cube_002 = bpy.data.objects.new('Cube.002', me_cube_001)
ob_cylinder = bpy.data.objects.new('Cylinder', me_cylinder)

# ---- transforms, parenting, visibility, modifiers, constraints
ob_cube.location = (3.156, 1.108, -0.8265)
ob_cube.scale = (1.0, 1.2, 0.05)
ob_cube.lock_rotations_4d = False
ob_cube.empty_display_type = 'ARROWS'
ob_cube.lineart.crease_threshold = 0.0
ob_light.location = (4.076, 1.005, 5.904)
ob_light.rotation_euler = (0.6503, 0.05522, 1.866)
ob_light.lock_rotations_4d = False
ob_light.empty_display_type = 'ARROWS'
ob_light.color = (0.0, 0.0, 0.0, 0.0)
ob_light.lineart.crease_threshold = 0.0
ob_camera.location = (7.359, -6.926, 4.958)
ob_camera.rotation_euler = (1.109, 0.0, 0.8149)
ob_camera.lock_rotations_4d = False
ob_camera.empty_display_type = 'ARROWS'
ob_camera.color = (0.0, 0.0, 0.0, 0.0)
ob_camera.display_type = 'WIRE'
ob_camera.lineart.crease_threshold = 0.0
ob_cube_001.location = (0.95, 0.0, 0.8)
ob_cube_001.rotation_euler = (0.0, 1.571, 0.0)
ob_cube_001.scale = (0.75, 1.0, 0.05)
ob_cube_001.lock_rotations_4d = False
ob_cube_001.empty_display_type = 'ARROWS'
ob_cube_001.lineart.crease_threshold = 0.0
ob_cube_004.location = (0.0, -1.242, -0.1983)
ob_cube_004.rotation_euler = (1.571, 0.0, 0.0)
ob_cube_004.scale = (0.2206, 0.246, -0.05344)
ob_cube_004.lineart.crease_threshold = 0.0
ob_cube_005.location = (0.0, -1.351, -0.1983)
ob_cube_005.rotation_euler = (1.571, 0.0, 0.0)
ob_cube_005.scale = (0.2206, 0.1768, -0.05344)
ob_cube_005.lineart.crease_threshold = 0.0
ob_cube_006.location = (0.0, -1.457, -0.1983)
ob_cube_006.rotation_euler = (1.571, 0.0, 0.0)
ob_cube_006.scale = (0.2206, 0.107, -0.05344)
ob_cube_006.lineart.crease_threshold = 0.0
ob_cube_007.location = (0.0, -1.558, -0.1983)
ob_cube_007.rotation_euler = (1.571, 0.0, 0.0)
ob_cube_007.scale = (0.2206, 0.038, -0.05344)
ob_cube_007.lineart.crease_threshold = 0.0
ob_cube_011.location = (-0.7953, -0.892, -0.1335)
ob_cube_011.rotation_euler = (1.571, 0.0, 0.0)
ob_cube_011.scale = (-0.07614, 0.08508, 0.1978)
ob_cube_011.lineart.crease_threshold = 0.0
ob_cube_002.location = (0.0, 0.05539, 1.895)
ob_cube_002.scale = (1.271, 1.271, 0.1287)
ob_cube_002.lineart.crease_threshold = 0.0
ob_cylinder.location = (0.0, 0.0, 0.0)
ob_cylinder.scale = (1.6, 1.23, 0.05)
ob_cylinder.lineart.crease_threshold = 0.0

# ---- collection membership
col_collection.objects.link(ob_cube)
col_collection.objects.link(ob_light)
col_collection.objects.link(ob_camera)
col_collection.objects.link(ob_cube_001)
col_collection.objects.link(ob_cube_004)
col_collection.objects.link(ob_cube_005)
col_collection.objects.link(ob_cube_006)
col_collection.objects.link(ob_cube_007)
col_collection.objects.link(ob_cube_011)
col_collection.objects.link(ob_cube_002)
col_collection.objects.link(ob_cylinder)

# ---- scene / render settings (as saved in the file)
scene.camera = ob_camera
scene.frame_start = 1; scene.frame_end = 250; scene.frame_set(1)
scene.render.engine = 'BLENDER_EEVEE_NEXT'
scene.cycles.use_denoising = False
scene.cycles.samples = 128
scene.cycles.sampling_pattern = 'TABULATED_SOBOL'
scene.cycles.use_adaptive_sampling = False
scene.cycles.use_light_tree = False
scene.view_settings.view_transform = 'Filmic'
bpy.context.view_layer.update()

